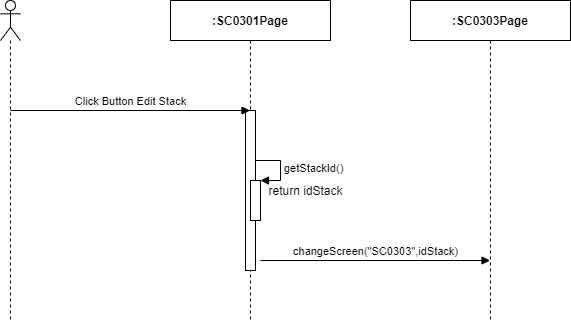

The diagram above was exported from draw.io. Its source (the exported page's mxGraphModel, read from the mxfile embedded in the PNG):
<mxGraphModel dx="1024" dy="592" grid="1" gridSize="10" guides="1" tooltips="1" connect="1" arrows="1" fold="1" page="1" pageScale="1" pageWidth="850" pageHeight="1100" math="0" shadow="0">
  <root>
    <mxCell id="oyJmbfe1HdgXYVAOfmrG-0" />
    <mxCell id="oyJmbfe1HdgXYVAOfmrG-1" parent="oyJmbfe1HdgXYVAOfmrG-0" />
    <mxCell id="oyJmbfe1HdgXYVAOfmrG-2" value="" style="shape=umlLifeline;participant=umlActor;perimeter=lifelinePerimeter;whiteSpace=wrap;html=1;container=1;collapsible=0;recursiveResize=0;verticalAlign=top;spacingTop=36;outlineConnect=0;" parent="oyJmbfe1HdgXYVAOfmrG-1" vertex="1">
      <mxGeometry x="310" y="80" width="20" height="320" as="geometry" />
    </mxCell>
    <mxCell id="oyJmbfe1HdgXYVAOfmrG-3" value="&lt;b&gt;:SC0301Page&lt;/b&gt;" style="shape=umlLifeline;perimeter=lifelinePerimeter;whiteSpace=wrap;html=1;container=1;collapsible=0;recursiveResize=0;outlineConnect=0;" parent="oyJmbfe1HdgXYVAOfmrG-1" vertex="1">
      <mxGeometry x="480" y="80" width="160" height="320" as="geometry" />
    </mxCell>
    <mxCell id="oyJmbfe1HdgXYVAOfmrG-4" value="" style="html=1;points=[];perimeter=orthogonalPerimeter;" parent="oyJmbfe1HdgXYVAOfmrG-3" vertex="1">
      <mxGeometry x="75" y="110" width="10" height="160" as="geometry" />
    </mxCell>
    <mxCell id="oyJmbfe1HdgXYVAOfmrG-5" value="&lt;b&gt;:SC0303Page&lt;/b&gt;" style="shape=umlLifeline;perimeter=lifelinePerimeter;whiteSpace=wrap;html=1;container=1;collapsible=0;recursiveResize=0;outlineConnect=0;" parent="oyJmbfe1HdgXYVAOfmrG-1" vertex="1">
      <mxGeometry x="720" y="80" width="160" height="320" as="geometry" />
    </mxCell>
    <mxCell id="oyJmbfe1HdgXYVAOfmrG-6" value="Click Button Edit Stack" style="html=1;verticalAlign=bottom;endArrow=block;" parent="oyJmbfe1HdgXYVAOfmrG-1" target="oyJmbfe1HdgXYVAOfmrG-3" edge="1">
      <mxGeometry width="80" relative="1" as="geometry">
        <mxPoint x="320" y="190" as="sourcePoint" />
        <mxPoint x="400" y="190" as="targetPoint" />
      </mxGeometry>
    </mxCell>
    <mxCell id="oyJmbfe1HdgXYVAOfmrG-7" value="" style="html=1;points=[];perimeter=orthogonalPerimeter;" parent="oyJmbfe1HdgXYVAOfmrG-1" vertex="1">
      <mxGeometry x="560" y="260" width="10" height="40" as="geometry" />
    </mxCell>
    <mxCell id="oyJmbfe1HdgXYVAOfmrG-8" value="getStackId()" style="edgeStyle=orthogonalEdgeStyle;html=1;align=left;spacingLeft=2;endArrow=block;rounded=0;entryX=1;entryY=0;" parent="oyJmbfe1HdgXYVAOfmrG-1" target="oyJmbfe1HdgXYVAOfmrG-7" edge="1">
      <mxGeometry relative="1" as="geometry">
        <mxPoint x="565" y="240" as="sourcePoint" />
        <Array as="points">
          <mxPoint x="590" y="240" />
        </Array>
      </mxGeometry>
    </mxCell>
    <mxCell id="oyJmbfe1HdgXYVAOfmrG-9" value="return idStack" style="text;html=1;align=center;verticalAlign=middle;resizable=0;points=[];autosize=1;" parent="oyJmbfe1HdgXYVAOfmrG-1" vertex="1">
      <mxGeometry x="570" y="260" width="90" height="20" as="geometry" />
    </mxCell>
    <mxCell id="oyJmbfe1HdgXYVAOfmrG-10" value="changeScreen(&quot;SC0303&quot;,idStack)" style="html=1;verticalAlign=bottom;endArrow=block;" parent="oyJmbfe1HdgXYVAOfmrG-1" target="oyJmbfe1HdgXYVAOfmrG-5" edge="1">
      <mxGeometry width="80" relative="1" as="geometry">
        <mxPoint x="570" y="340" as="sourcePoint" />
        <mxPoint x="640" y="340" as="targetPoint" />
      </mxGeometry>
    </mxCell>
  </root>
</mxGraphModel>